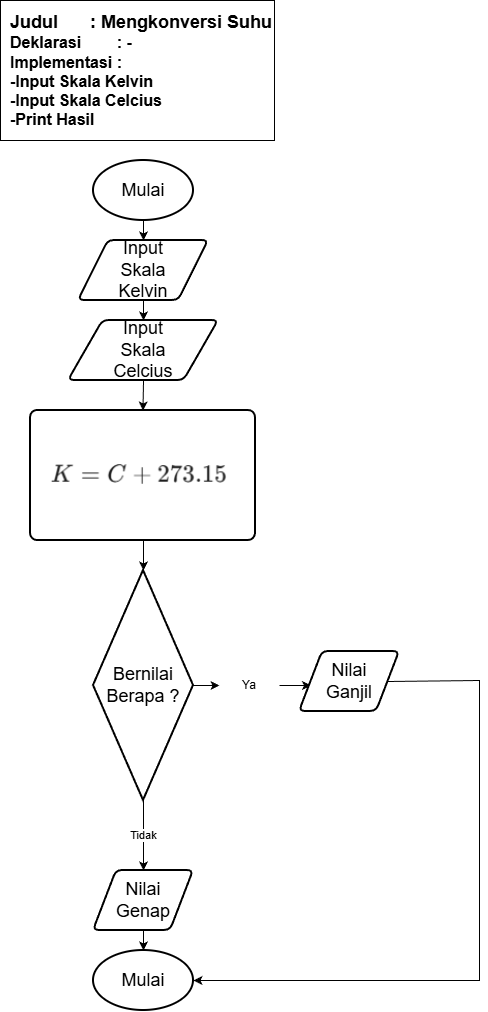

The diagram above was exported from draw.io. Its source (the exported page's mxGraphModel, read from the mxfile embedded in the PNG):
<mxGraphModel dx="1042" dy="562" grid="1" gridSize="10" guides="1" tooltips="1" connect="1" arrows="1" fold="1" page="1" pageScale="1" pageWidth="827" pageHeight="1169" math="0" shadow="0">
  <root>
    <mxCell id="0" />
    <mxCell id="1" parent="0" />
    <mxCell id="TIUEZEXLP4zpiSRaJxug-1" parent="1" style="strokeWidth=2;html=1;shape=mxgraph.flowchart.start_1;whiteSpace=wrap;" value="&lt;font style=&quot;font-size: 18px;&quot;&gt;Mulai&lt;/font&gt;" vertex="1">
      <mxGeometry height="60" width="100" x="473" y="310" as="geometry" />
    </mxCell>
    <mxCell id="TIUEZEXLP4zpiSRaJxug-2" parent="1" style="shape=parallelogram;html=1;strokeWidth=2;perimeter=parallelogramPerimeter;whiteSpace=wrap;rounded=1;arcSize=12;size=0.23;" value="&lt;span style=&quot;font-size: 18px;&quot;&gt;Input&lt;/span&gt;&lt;div&gt;&lt;span style=&quot;font-size: 18px;&quot;&gt;Skala&lt;/span&gt;&lt;/div&gt;&lt;div&gt;&lt;span style=&quot;font-size: 18px;&quot;&gt;Kelvin&lt;/span&gt;&lt;/div&gt;" vertex="1">
      <mxGeometry height="60" width="130" x="458" y="390" as="geometry" />
    </mxCell>
    <mxCell id="TIUEZEXLP4zpiSRaJxug-3" parent="1" style="rounded=1;whiteSpace=wrap;html=1;absoluteArcSize=1;arcSize=14;strokeWidth=2;" value="" vertex="1">
      <mxGeometry height="130" width="225" x="410" y="560" as="geometry" />
    </mxCell>
    <mxCell id="TIUEZEXLP4zpiSRaJxug-4" parent="1" style="strokeWidth=2;html=1;shape=mxgraph.flowchart.start_1;whiteSpace=wrap;" value="&lt;span style=&quot;font-size: 18px;&quot;&gt;Mulai&lt;/span&gt;" vertex="1">
      <mxGeometry height="60" width="100" x="473" y="1100" as="geometry" />
    </mxCell>
    <mxCell id="TIUEZEXLP4zpiSRaJxug-5" edge="1" parent="1" source="TIUEZEXLP4zpiSRaJxug-1" style="endArrow=classic;html=1;rounded=0;exitX=0.5;exitY=1;exitDx=0;exitDy=0;exitPerimeter=0;entryX=0.5;entryY=0;entryDx=0;entryDy=0;" target="TIUEZEXLP4zpiSRaJxug-2" value="">
      <mxGeometry height="50" relative="1" width="50" as="geometry">
        <mxPoint x="498" y="440" as="sourcePoint" />
        <mxPoint x="548" y="390" as="targetPoint" />
      </mxGeometry>
    </mxCell>
    <mxCell id="TIUEZEXLP4zpiSRaJxug-6" edge="1" parent="1" source="TIUEZEXLP4zpiSRaJxug-9" style="endArrow=classic;html=1;rounded=0;exitX=0.5;exitY=1;exitDx=0;exitDy=0;entryX=0.5;entryY=0;entryDx=0;entryDy=0;" target="TIUEZEXLP4zpiSRaJxug-3" value="">
      <mxGeometry height="50" relative="1" width="50" as="geometry">
        <mxPoint x="549" y="540" as="sourcePoint" />
        <mxPoint x="599" y="490" as="targetPoint" />
      </mxGeometry>
    </mxCell>
    <mxCell id="TIUEZEXLP4zpiSRaJxug-7" edge="1" parent="1" source="TIUEZEXLP4zpiSRaJxug-2" style="endArrow=classic;html=1;rounded=0;exitX=0.5;exitY=1;exitDx=0;exitDy=0;entryX=0.5;entryY=0;entryDx=0;entryDy=0;" target="TIUEZEXLP4zpiSRaJxug-9" value="">
      <mxGeometry height="50" relative="1" width="50" as="geometry">
        <mxPoint x="529" y="470" as="sourcePoint" />
        <mxPoint x="579" y="420" as="targetPoint" />
      </mxGeometry>
    </mxCell>
    <mxCell id="TIUEZEXLP4zpiSRaJxug-8" edge="1" parent="1" style="endArrow=classic;html=1;rounded=0;exitX=0.5;exitY=1;exitDx=0;exitDy=0;entryX=0.5;entryY=0;entryDx=0;entryDy=0;" target="TIUEZEXLP4zpiSRaJxug-11" value="">
      <mxGeometry height="50" relative="1" width="50" as="geometry">
        <mxPoint x="520.9999999999998" y="1030" as="sourcePoint" />
        <mxPoint x="589" y="960" as="targetPoint" />
      </mxGeometry>
    </mxCell>
    <mxCell id="TIUEZEXLP4zpiSRaJxug-9" parent="1" style="shape=parallelogram;html=1;strokeWidth=2;perimeter=parallelogramPerimeter;whiteSpace=wrap;rounded=1;arcSize=12;size=0.23;" value="&lt;span style=&quot;font-size: 18px;&quot;&gt;Input&lt;/span&gt;&lt;div&gt;&lt;span style=&quot;font-size: 18px;&quot;&gt;Skala&lt;/span&gt;&lt;/div&gt;&lt;div&gt;&lt;span style=&quot;font-size: 18px;&quot;&gt;Celcius&lt;/span&gt;&lt;/div&gt;" vertex="1">
      <mxGeometry height="60" width="150" x="448" y="470" as="geometry" />
    </mxCell>
    <mxCell id="TIUEZEXLP4zpiSRaJxug-10" edge="1" parent="1" source="TIUEZEXLP4zpiSRaJxug-11" style="edgeStyle=orthogonalEdgeStyle;rounded=0;orthogonalLoop=1;jettySize=auto;html=1;" target="TIUEZEXLP4zpiSRaJxug-4" value="">
      <mxGeometry relative="1" as="geometry" />
    </mxCell>
    <mxCell id="TIUEZEXLP4zpiSRaJxug-11" parent="1" style="shape=parallelogram;html=1;strokeWidth=2;perimeter=parallelogramPerimeter;whiteSpace=wrap;rounded=1;arcSize=12;size=0.23;" value="&lt;span style=&quot;font-size: 18px;&quot;&gt;Nilai&lt;/span&gt;&lt;div&gt;&lt;span style=&quot;font-size: 18px;&quot;&gt;Genap&lt;/span&gt;&lt;/div&gt;" vertex="1">
      <mxGeometry height="60" width="100" x="473" y="1020" as="geometry" />
    </mxCell>
    <mxCell id="TIUEZEXLP4zpiSRaJxug-12" edge="1" parent="1" style="endArrow=classic;html=1;rounded=0;exitX=0.5;exitY=1;exitDx=0;exitDy=0;entryX=0.5;entryY=0;entryDx=0;entryDy=0;" value="">
      <mxGeometry height="50" relative="1" width="50" as="geometry">
        <mxPoint x="523" y="1080" as="sourcePoint" />
        <mxPoint x="523" y="1100" as="targetPoint" />
      </mxGeometry>
    </mxCell>
    <mxCell id="TIUEZEXLP4zpiSRaJxug-13" parent="1" style="rounded=0;whiteSpace=wrap;html=1;align=right;" value="&lt;div style=&quot;text-align: justify;&quot;&gt;&lt;b style=&quot;font-size: 18px; background-color: transparent; color: light-dark(rgb(0, 0, 0), rgb(255, 255, 255));&quot;&gt;Judul&lt;span style=&quot;white-space: pre;&quot;&gt;&#09;&lt;/span&gt;&lt;span style=&quot;white-space: pre;&quot;&gt;&#09;&lt;/span&gt;: Mengkonversi Suhu&lt;/b&gt;&lt;/div&gt;&lt;div style=&quot;text-align: justify;&quot;&gt;&lt;font size=&quot;3&quot;&gt;&lt;b&gt;Deklarasi&lt;span style=&quot;white-space: pre;&quot;&gt;&#09;&lt;/span&gt;&lt;span style=&quot;white-space: pre;&quot;&gt;&#09;&lt;/span&gt;: -&lt;/b&gt;&lt;/font&gt;&lt;/div&gt;&lt;div style=&quot;text-align: justify;&quot;&gt;&lt;font size=&quot;3&quot;&gt;&lt;b&gt;Implementasi&lt;span style=&quot;white-space: pre;&quot;&gt;&#09;&lt;/span&gt;:&amp;nbsp;&lt;/b&gt;&lt;/font&gt;&lt;/div&gt;&lt;div style=&quot;text-align: justify;&quot;&gt;&lt;font size=&quot;3&quot;&gt;&lt;b&gt;-Input Skala Kelvin&lt;/b&gt;&lt;/font&gt;&lt;/div&gt;&lt;div style=&quot;text-align: justify;&quot;&gt;&lt;font size=&quot;3&quot;&gt;&lt;b&gt;-Input Skala Celcius&lt;/b&gt;&lt;/font&gt;&lt;/div&gt;&lt;div style=&quot;text-align: justify;&quot;&gt;&lt;font size=&quot;3&quot;&gt;&lt;b style=&quot;&quot;&gt;-Print Hasil&lt;/b&gt;&lt;/font&gt;&lt;/div&gt;" vertex="1">
      <mxGeometry height="140" width="274" x="380" y="150" as="geometry" />
    </mxCell>
    <mxCell id="TIUEZEXLP4zpiSRaJxug-14" parent="1" style="strokeWidth=2;html=1;shape=mxgraph.flowchart.decision;whiteSpace=wrap;" value="&lt;span style=&quot;font-size: 18px;&quot;&gt;Bernilai&lt;/span&gt;&lt;div&gt;&lt;span style=&quot;font-size: 18px;&quot;&gt;Berapa ?&lt;/span&gt;&lt;/div&gt;" vertex="1">
      <mxGeometry height="230" width="100" x="473" y="720" as="geometry" />
    </mxCell>
    <mxCell id="TIUEZEXLP4zpiSRaJxug-15" edge="1" parent="1" style="endArrow=classic;html=1;rounded=0;exitX=0.5;exitY=1;exitDx=0;exitDy=0;entryX=0.5;entryY=0;entryDx=0;entryDy=0;" value="">
      <mxGeometry height="50" relative="1" width="50" as="geometry">
        <mxPoint x="523" y="690" as="sourcePoint" />
        <mxPoint x="523" y="720" as="targetPoint" />
      </mxGeometry>
    </mxCell>
    <mxCell id="TIUEZEXLP4zpiSRaJxug-16" edge="1" parent="1" source="TIUEZEXLP4zpiSRaJxug-22" style="endArrow=classic;html=1;rounded=0;entryX=0;entryY=0.5;entryDx=0;entryDy=0;exitX=1;exitY=0.5;exitDx=0;exitDy=0;exitPerimeter=0;" value="">
      <mxGeometry height="50" relative="1" width="50" as="geometry">
        <mxPoint x="699" y="830" as="sourcePoint" />
        <mxPoint x="690.5" y="835" as="targetPoint" />
      </mxGeometry>
    </mxCell>
    <mxCell id="TIUEZEXLP4zpiSRaJxug-17" parent="1" style="shape=parallelogram;html=1;strokeWidth=2;perimeter=parallelogramPerimeter;whiteSpace=wrap;rounded=1;arcSize=12;size=0.23;" value="&lt;span style=&quot;font-size: 18px;&quot;&gt;Nilai&lt;/span&gt;&lt;div&gt;&lt;span style=&quot;font-size: 18px;&quot;&gt;Ganjil&lt;/span&gt;&lt;/div&gt;" vertex="1">
      <mxGeometry height="60" width="100" x="679" y="801" as="geometry" />
    </mxCell>
    <mxCell id="TIUEZEXLP4zpiSRaJxug-18" edge="1" parent="1" source="TIUEZEXLP4zpiSRaJxug-17" style="endArrow=classic;html=1;rounded=0;exitX=1;exitY=0.5;exitDx=0;exitDy=0;entryX=1;entryY=0.5;entryDx=0;entryDy=0;entryPerimeter=0;" target="TIUEZEXLP4zpiSRaJxug-4" value="">
      <mxGeometry height="50" relative="1" width="50" as="geometry">
        <Array as="points">
          <mxPoint x="859" y="830" />
          <mxPoint x="859" y="1130" />
        </Array>
        <mxPoint x="719" y="630" as="sourcePoint" />
        <mxPoint x="829" y="630" as="targetPoint" />
      </mxGeometry>
    </mxCell>
    <mxCell id="TIUEZEXLP4zpiSRaJxug-19" edge="1" parent="1" source="TIUEZEXLP4zpiSRaJxug-14" style="endArrow=classic;html=1;rounded=0;entryX=0.5;entryY=0;entryDx=0;entryDy=0;exitX=0.5;exitY=1;exitDx=0;exitDy=0;exitPerimeter=0;" target="TIUEZEXLP4zpiSRaJxug-11" value="">
      <mxGeometry height="50" relative="1" width="50" as="geometry">
        <mxPoint x="523" y="980" as="sourcePoint" />
        <mxPoint x="767" y="948" as="targetPoint" />
      </mxGeometry>
    </mxCell>
    <mxCell id="TIUEZEXLP4zpiSRaJxug-20" connectable="0" parent="TIUEZEXLP4zpiSRaJxug-19" style="edgeLabel;html=1;align=center;verticalAlign=middle;resizable=0;points=[];" value="Tidak" vertex="1">
      <mxGeometry relative="1" x="-0.04" y="-1" as="geometry">
        <mxPoint as="offset" />
      </mxGeometry>
    </mxCell>
    <mxCell id="TIUEZEXLP4zpiSRaJxug-21" edge="1" parent="1" source="TIUEZEXLP4zpiSRaJxug-14" style="endArrow=classic;html=1;rounded=0;entryX=0;entryY=0.5;entryDx=0;entryDy=0;exitX=1;exitY=0.5;exitDx=0;exitDy=0;exitPerimeter=0;" target="TIUEZEXLP4zpiSRaJxug-22" value="">
      <mxGeometry height="50" relative="1" width="50" as="geometry">
        <mxPoint x="573" y="881" as="sourcePoint" />
        <mxPoint x="691" y="831" as="targetPoint" />
      </mxGeometry>
    </mxCell>
    <mxCell id="TIUEZEXLP4zpiSRaJxug-22" parent="1" style="text;html=1;whiteSpace=wrap;strokeColor=none;fillColor=none;align=center;verticalAlign=middle;rounded=0;" value="Ya" vertex="1">
      <mxGeometry height="30" width="60" x="599" y="820" as="geometry" />
    </mxCell>
    <mxCell id="TIUEZEXLP4zpiSRaJxug-24" parent="1" style="shape=image;verticalLabelPosition=bottom;labelBackgroundColor=default;verticalAlign=top;aspect=fixed;imageAspect=0;image=data:image/png,(base64 omitted: 3168 chars);" value="" vertex="1">
      <mxGeometry height="69.28" width="212" x="416.5" y="590.36" as="geometry" />
    </mxCell>
  </root>
</mxGraphModel>